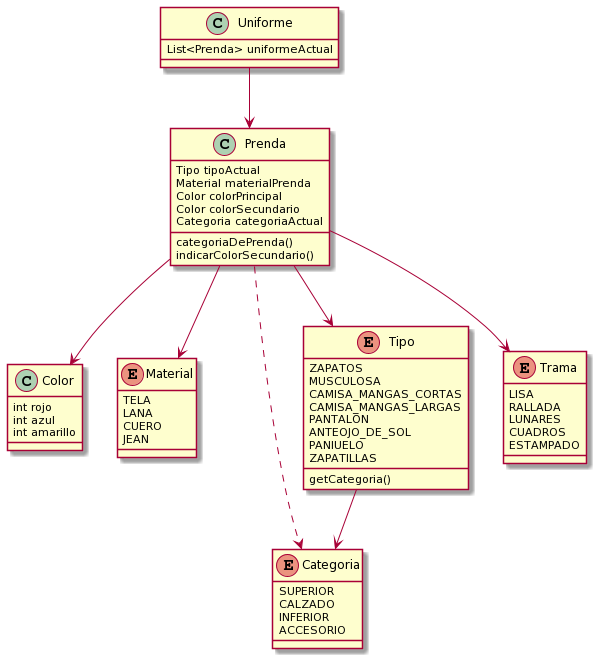

The diagram above was rendered by PlantUML. Its source (embedded in the PNG):
@startuml
Class Prenda{
 Tipo tipoActual
 Material materialPrenda
 Color colorPrincipal
 Color colorSecundario
 Categoria categoriaActual

 categoriaDePrenda()
 indicarColorSecundario()
}

class Color{
 int rojo
 int azul 
 int amarillo
}

enum Material{
TELA
LANA
CUERO
JEAN
}

enum Categoria{
SUPERIOR
CALZADO
INFERIOR
ACCESORIO
}

enum Tipo{
ZAPATOS
MUSCULOSA
CAMISA_MANGAS_CORTAS
CAMISA_MANGAS_LARGAS
PANTALON
ANTEOJO_DE_SOL
PANIUELO
ZAPATILLAS

getCategoria()
}

class Uniforme{
List<Prenda> uniformeActual
}

enum Trama{
LISA
RALLADA
LUNARES
CUADROS
ESTAMPADO
}

Prenda --> Color
Prenda --> Trama
Prenda --> Tipo
Prenda --> Material
Prenda ..> Categoria
Uniforme --> Prenda
Tipo--> Categoria
@enduml